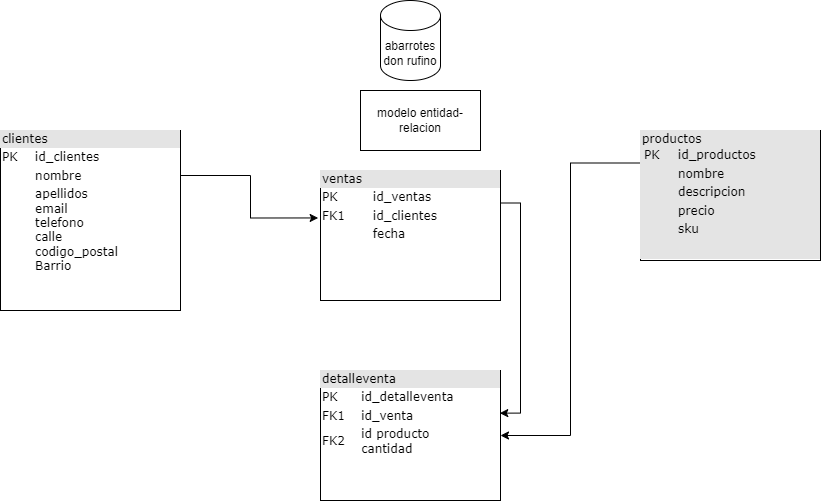

The diagram above was exported from draw.io. Its source (the exported page's mxGraphModel, read from the mxfile embedded in the PNG):
<mxGraphModel dx="888" dy="813" grid="1" gridSize="10" guides="1" tooltips="1" connect="1" arrows="1" fold="1" page="1" pageScale="1" pageWidth="1100" pageHeight="850" background="none" math="0" shadow="0">
  <root>
    <mxCell id="0" />
    <mxCell id="1" parent="0" />
    <mxCell id="2ed32ef02a7f4228-1" value="&lt;div style=&quot;box-sizing:border-box;width:100%;background:#e4e4e4;padding:2px;&quot;&gt;clientes&lt;/div&gt;&lt;table style=&quot;width:100%;font-size:1em;&quot; cellpadding=&quot;2&quot; cellspacing=&quot;0&quot;&gt;&lt;tbody&gt;&lt;tr&gt;&lt;td&gt;PK&lt;/td&gt;&lt;td&gt;id_clientes&lt;/td&gt;&lt;/tr&gt;&lt;tr&gt;&lt;td&gt;&lt;br&gt;&lt;/td&gt;&lt;td&gt;nombre&lt;/td&gt;&lt;/tr&gt;&lt;tr&gt;&lt;td&gt;&lt;/td&gt;&lt;td&gt;apellidos&lt;br&gt;email&lt;br&gt;telefono&lt;br&gt;calle&lt;span style=&quot;white-space: pre;&quot;&gt;&#09;&lt;/span&gt;&lt;br&gt;codigo_postal&lt;br&gt;Barrio&lt;br&gt;&lt;br&gt;&lt;br&gt;&lt;/td&gt;&lt;/tr&gt;&lt;/tbody&gt;&lt;/table&gt;" style="verticalAlign=top;align=left;overflow=fill;html=1;rounded=0;shadow=0;comic=0;labelBackgroundColor=none;strokeWidth=1;fontFamily=Verdana;fontSize=12" parent="1" vertex="1">
      <mxGeometry x="200" y="190" width="180" height="180" as="geometry" />
    </mxCell>
    <mxCell id="bldNJntQcPK4cntMrgAl-3" style="edgeStyle=orthogonalEdgeStyle;rounded=0;orthogonalLoop=1;jettySize=auto;html=1;exitX=0;exitY=0.25;exitDx=0;exitDy=0;entryX=1;entryY=0.5;entryDx=0;entryDy=0;" parent="1" source="2ed32ef02a7f4228-2" target="bldNJntQcPK4cntMrgAl-1" edge="1">
      <mxGeometry relative="1" as="geometry" />
    </mxCell>
    <mxCell id="2ed32ef02a7f4228-2" value="&lt;div style=&quot;box-sizing: border-box ; width: 100% ; background: #e4e4e4 ; padding: 2px&quot;&gt;productos&lt;table style=&quot;background-color: initial; font-size: 1em; width: 100%;&quot; cellpadding=&quot;2&quot; cellspacing=&quot;0&quot;&gt;&lt;tbody&gt;&lt;tr&gt;&lt;td&gt;PK&lt;/td&gt;&lt;td&gt;id_productos&lt;/td&gt;&lt;/tr&gt;&lt;tr&gt;&lt;td&gt;&lt;br&gt;&lt;/td&gt;&lt;td&gt;nombre&lt;span style=&quot;white-space: pre;&quot;&gt;&#09;&lt;/span&gt;&lt;/td&gt;&lt;/tr&gt;&lt;tr&gt;&lt;td&gt;&lt;/td&gt;&lt;td&gt;descripcion&lt;/td&gt;&lt;/tr&gt;&lt;tr&gt;&lt;td&gt;&lt;br&gt;&lt;/td&gt;&lt;td&gt;precio&lt;/td&gt;&lt;/tr&gt;&lt;tr&gt;&lt;td&gt;&lt;br&gt;&lt;/td&gt;&lt;td&gt;sku&lt;/td&gt;&lt;/tr&gt;&lt;tr&gt;&lt;td&gt;&lt;br&gt;&lt;/td&gt;&lt;td&gt;&lt;br&gt;&lt;/td&gt;&lt;/tr&gt;&lt;/tbody&gt;&lt;/table&gt;&lt;/div&gt;" style="verticalAlign=top;align=left;overflow=fill;html=1;rounded=0;shadow=0;comic=0;labelBackgroundColor=none;strokeWidth=1;fontFamily=Verdana;fontSize=12" parent="1" vertex="1">
      <mxGeometry x="840" y="190" width="180" height="130" as="geometry" />
    </mxCell>
    <mxCell id="2ed32ef02a7f4228-12" value="&lt;div style=&quot;box-sizing: border-box ; width: 100% ; background: #e4e4e4 ; padding: 2px&quot;&gt;ventas&lt;/div&gt;&lt;table style=&quot;width: 100% ; font-size: 1em&quot; cellpadding=&quot;2&quot; cellspacing=&quot;0&quot;&gt;&lt;tbody&gt;&lt;tr&gt;&lt;td&gt;PK&lt;/td&gt;&lt;td&gt;id_ventas&lt;/td&gt;&lt;/tr&gt;&lt;tr&gt;&lt;td&gt;FK1&lt;/td&gt;&lt;td&gt;id_clientes&lt;/td&gt;&lt;/tr&gt;&lt;tr&gt;&lt;td&gt;&lt;br&gt;&lt;/td&gt;&lt;td&gt;fecha&lt;/td&gt;&lt;/tr&gt;&lt;tr&gt;&lt;td&gt;&lt;br&gt;&lt;/td&gt;&lt;td&gt;&lt;br&gt;&lt;/td&gt;&lt;/tr&gt;&lt;tr&gt;&lt;td&gt;&lt;br&gt;&lt;/td&gt;&lt;td&gt;&lt;br&gt;&lt;/td&gt;&lt;/tr&gt;&lt;tr&gt;&lt;td&gt;&lt;br&gt;&lt;/td&gt;&lt;td&gt;&lt;br&gt;&lt;/td&gt;&lt;/tr&gt;&lt;/tbody&gt;&lt;/table&gt;" style="verticalAlign=top;align=left;overflow=fill;html=1;rounded=0;shadow=0;comic=0;labelBackgroundColor=none;strokeWidth=1;fontFamily=Verdana;fontSize=12" parent="1" vertex="1">
      <mxGeometry x="520" y="230" width="180" height="130" as="geometry" />
    </mxCell>
    <mxCell id="EJJZg_QuHDm-gjRk3mXq-7" value="abarrotes don rufino" style="shape=cylinder3;whiteSpace=wrap;html=1;boundedLbl=1;backgroundOutline=1;size=15;" parent="1" vertex="1">
      <mxGeometry x="580" y="60" width="60" height="80" as="geometry" />
    </mxCell>
    <mxCell id="EJJZg_QuHDm-gjRk3mXq-8" value="modelo entidad- relacion" style="rounded=0;whiteSpace=wrap;html=1;" parent="1" vertex="1">
      <mxGeometry x="560" y="150" width="120" height="60" as="geometry" />
    </mxCell>
    <mxCell id="bldNJntQcPK4cntMrgAl-1" value="&lt;div style=&quot;box-sizing: border-box ; width: 100% ; background: #e4e4e4 ; padding: 2px&quot;&gt;detalleventa&lt;/div&gt;&lt;table style=&quot;width: 100% ; font-size: 1em&quot; cellpadding=&quot;2&quot; cellspacing=&quot;0&quot;&gt;&lt;tbody&gt;&lt;tr&gt;&lt;td&gt;PK&lt;/td&gt;&lt;td&gt;id_detalleventa&lt;br&gt;&lt;/td&gt;&lt;/tr&gt;&lt;tr&gt;&lt;td&gt;FK1&lt;/td&gt;&lt;td&gt;id_venta&lt;/td&gt;&lt;/tr&gt;&lt;tr&gt;&lt;td&gt;FK2&lt;/td&gt;&lt;td&gt;id producto&lt;br&gt;cantidad&lt;/td&gt;&lt;/tr&gt;&lt;tr&gt;&lt;td&gt;&lt;br&gt;&lt;/td&gt;&lt;td&gt;&lt;br&gt;&lt;/td&gt;&lt;/tr&gt;&lt;tr&gt;&lt;td&gt;&lt;br&gt;&lt;/td&gt;&lt;td&gt;&lt;br&gt;&lt;/td&gt;&lt;/tr&gt;&lt;tr&gt;&lt;td&gt;&lt;br&gt;&lt;/td&gt;&lt;td&gt;&lt;br&gt;&lt;/td&gt;&lt;/tr&gt;&lt;/tbody&gt;&lt;/table&gt;" style="verticalAlign=top;align=left;overflow=fill;html=1;rounded=0;shadow=0;comic=0;labelBackgroundColor=none;strokeWidth=1;fontFamily=Verdana;fontSize=12" parent="1" vertex="1">
      <mxGeometry x="520" y="430" width="180" height="130" as="geometry" />
    </mxCell>
    <mxCell id="bldNJntQcPK4cntMrgAl-2" style="edgeStyle=orthogonalEdgeStyle;rounded=0;orthogonalLoop=1;jettySize=auto;html=1;exitX=1;exitY=0.25;exitDx=0;exitDy=0;entryX=-0.013;entryY=0.365;entryDx=0;entryDy=0;entryPerimeter=0;" parent="1" source="2ed32ef02a7f4228-1" target="2ed32ef02a7f4228-12" edge="1">
      <mxGeometry relative="1" as="geometry" />
    </mxCell>
    <mxCell id="bldNJntQcPK4cntMrgAl-4" style="edgeStyle=orthogonalEdgeStyle;rounded=0;orthogonalLoop=1;jettySize=auto;html=1;exitX=1;exitY=0.25;exitDx=0;exitDy=0;entryX=0.996;entryY=0.328;entryDx=0;entryDy=0;entryPerimeter=0;" parent="1" source="2ed32ef02a7f4228-12" target="bldNJntQcPK4cntMrgAl-1" edge="1">
      <mxGeometry relative="1" as="geometry" />
    </mxCell>
  </root>
</mxGraphModel>